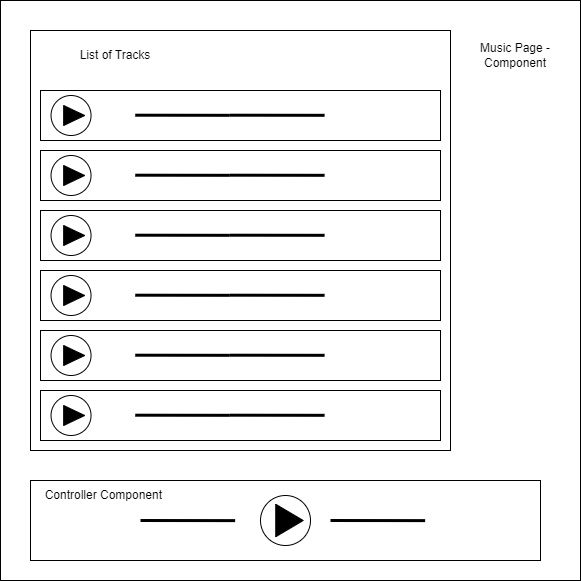

The diagram above was exported from draw.io. Its source (the exported page's mxGraphModel, read from the mxfile embedded in the PNG):
<mxGraphModel dx="1036" dy="606" grid="1" gridSize="10" guides="1" tooltips="1" connect="1" arrows="1" fold="1" page="1" pageScale="1" pageWidth="850" pageHeight="1100" math="0" shadow="0">
  <root>
    <mxCell id="0" />
    <mxCell id="1" parent="0" />
    <mxCell id="gSzXONVYgudaWN9r4ApW-1" value="" style="whiteSpace=wrap;html=1;aspect=fixed;" parent="1" vertex="1">
      <mxGeometry x="140" y="30" width="580" height="580" as="geometry" />
    </mxCell>
    <mxCell id="gSzXONVYgudaWN9r4ApW-2" value="" style="rounded=0;whiteSpace=wrap;html=1;" parent="1" vertex="1">
      <mxGeometry x="170" y="510" width="510" height="80" as="geometry" />
    </mxCell>
    <mxCell id="gSzXONVYgudaWN9r4ApW-3" value="" style="whiteSpace=wrap;html=1;aspect=fixed;" parent="1" vertex="1">
      <mxGeometry x="170" y="60" width="420" height="420" as="geometry" />
    </mxCell>
    <mxCell id="TYx8MGBCFIYT5LxeXJdG-8" value="" style="group" parent="1" vertex="1" connectable="0">
      <mxGeometry x="180" y="360" width="400" height="50" as="geometry" />
    </mxCell>
    <mxCell id="gSzXONVYgudaWN9r4ApW-4" value="" style="rounded=0;whiteSpace=wrap;html=1;" parent="TYx8MGBCFIYT5LxeXJdG-8" vertex="1">
      <mxGeometry width="400" height="50" as="geometry" />
    </mxCell>
    <mxCell id="gSzXONVYgudaWN9r4ApW-7" value="" style="ellipse;whiteSpace=wrap;html=1;aspect=fixed;" parent="TYx8MGBCFIYT5LxeXJdG-8" vertex="1">
      <mxGeometry x="10.526315789473683" y="5" width="40" height="40" as="geometry" />
    </mxCell>
    <mxCell id="gSzXONVYgudaWN9r4ApW-8" value="" style="triangle;whiteSpace=wrap;html=1;fillColor=#000000;" parent="TYx8MGBCFIYT5LxeXJdG-8" vertex="1">
      <mxGeometry x="23.157894736842103" y="15" width="21.052631578947366" height="20" as="geometry" />
    </mxCell>
    <mxCell id="TYx8MGBCFIYT5LxeXJdG-6" value="" style="endArrow=none;html=1;rounded=0;entryX=0.595;entryY=0.786;entryDx=0;entryDy=0;entryPerimeter=0;strokeWidth=3;" parent="TYx8MGBCFIYT5LxeXJdG-8" edge="1">
      <mxGeometry width="50" height="50" relative="1" as="geometry">
        <mxPoint x="94.73684210526315" y="24.69999999999999" as="sourcePoint" />
        <mxPoint x="189.36842105263167" y="24.819999999999993" as="targetPoint" />
      </mxGeometry>
    </mxCell>
    <mxCell id="TYx8MGBCFIYT5LxeXJdG-7" value="" style="endArrow=none;html=1;rounded=0;entryX=0.595;entryY=0.786;entryDx=0;entryDy=0;entryPerimeter=0;strokeWidth=3;" parent="TYx8MGBCFIYT5LxeXJdG-8" edge="1">
      <mxGeometry width="50" height="50" relative="1" as="geometry">
        <mxPoint x="189.4736842105263" y="24.69999999999999" as="sourcePoint" />
        <mxPoint x="284.1052631578948" y="24.819999999999993" as="targetPoint" />
      </mxGeometry>
    </mxCell>
    <mxCell id="TYx8MGBCFIYT5LxeXJdG-10" value="" style="group" parent="1" vertex="1" connectable="0">
      <mxGeometry x="180" y="420" width="400" height="50" as="geometry" />
    </mxCell>
    <mxCell id="TYx8MGBCFIYT5LxeXJdG-11" value="" style="rounded=0;whiteSpace=wrap;html=1;" parent="TYx8MGBCFIYT5LxeXJdG-10" vertex="1">
      <mxGeometry width="400" height="50" as="geometry" />
    </mxCell>
    <mxCell id="TYx8MGBCFIYT5LxeXJdG-12" value="" style="ellipse;whiteSpace=wrap;html=1;aspect=fixed;" parent="TYx8MGBCFIYT5LxeXJdG-10" vertex="1">
      <mxGeometry x="10.526315789473683" y="5" width="40" height="40" as="geometry" />
    </mxCell>
    <mxCell id="TYx8MGBCFIYT5LxeXJdG-13" value="" style="triangle;whiteSpace=wrap;html=1;fillColor=#000000;" parent="TYx8MGBCFIYT5LxeXJdG-10" vertex="1">
      <mxGeometry x="23.157894736842103" y="15" width="21.052631578947366" height="20" as="geometry" />
    </mxCell>
    <mxCell id="TYx8MGBCFIYT5LxeXJdG-14" value="" style="endArrow=none;html=1;rounded=0;entryX=0.595;entryY=0.786;entryDx=0;entryDy=0;entryPerimeter=0;strokeWidth=3;" parent="TYx8MGBCFIYT5LxeXJdG-10" edge="1">
      <mxGeometry width="50" height="50" relative="1" as="geometry">
        <mxPoint x="94.73684210526315" y="24.69999999999999" as="sourcePoint" />
        <mxPoint x="189.36842105263167" y="24.819999999999993" as="targetPoint" />
      </mxGeometry>
    </mxCell>
    <mxCell id="TYx8MGBCFIYT5LxeXJdG-15" value="" style="endArrow=none;html=1;rounded=0;entryX=0.595;entryY=0.786;entryDx=0;entryDy=0;entryPerimeter=0;strokeWidth=3;" parent="TYx8MGBCFIYT5LxeXJdG-10" edge="1">
      <mxGeometry width="50" height="50" relative="1" as="geometry">
        <mxPoint x="189.4736842105263" y="24.69999999999999" as="sourcePoint" />
        <mxPoint x="284.1052631578948" y="24.819999999999993" as="targetPoint" />
      </mxGeometry>
    </mxCell>
    <mxCell id="TYx8MGBCFIYT5LxeXJdG-16" value="" style="group" parent="1" vertex="1" connectable="0">
      <mxGeometry x="180" y="300" width="400" height="50" as="geometry" />
    </mxCell>
    <mxCell id="TYx8MGBCFIYT5LxeXJdG-17" value="" style="rounded=0;whiteSpace=wrap;html=1;" parent="TYx8MGBCFIYT5LxeXJdG-16" vertex="1">
      <mxGeometry width="400" height="50" as="geometry" />
    </mxCell>
    <mxCell id="TYx8MGBCFIYT5LxeXJdG-18" value="" style="ellipse;whiteSpace=wrap;html=1;aspect=fixed;" parent="TYx8MGBCFIYT5LxeXJdG-16" vertex="1">
      <mxGeometry x="10.526315789473683" y="5" width="40" height="40" as="geometry" />
    </mxCell>
    <mxCell id="TYx8MGBCFIYT5LxeXJdG-19" value="" style="triangle;whiteSpace=wrap;html=1;fillColor=#000000;" parent="TYx8MGBCFIYT5LxeXJdG-16" vertex="1">
      <mxGeometry x="23.157894736842103" y="15" width="21.052631578947366" height="20" as="geometry" />
    </mxCell>
    <mxCell id="TYx8MGBCFIYT5LxeXJdG-20" value="" style="endArrow=none;html=1;rounded=0;entryX=0.595;entryY=0.786;entryDx=0;entryDy=0;entryPerimeter=0;strokeWidth=3;" parent="TYx8MGBCFIYT5LxeXJdG-16" edge="1">
      <mxGeometry width="50" height="50" relative="1" as="geometry">
        <mxPoint x="94.73684210526315" y="24.69999999999999" as="sourcePoint" />
        <mxPoint x="189.36842105263167" y="24.819999999999993" as="targetPoint" />
      </mxGeometry>
    </mxCell>
    <mxCell id="TYx8MGBCFIYT5LxeXJdG-21" value="" style="endArrow=none;html=1;rounded=0;entryX=0.595;entryY=0.786;entryDx=0;entryDy=0;entryPerimeter=0;strokeWidth=3;" parent="TYx8MGBCFIYT5LxeXJdG-16" edge="1">
      <mxGeometry width="50" height="50" relative="1" as="geometry">
        <mxPoint x="189.4736842105263" y="24.69999999999999" as="sourcePoint" />
        <mxPoint x="284.1052631578948" y="24.819999999999993" as="targetPoint" />
      </mxGeometry>
    </mxCell>
    <mxCell id="TYx8MGBCFIYT5LxeXJdG-22" value="" style="group" parent="1" vertex="1" connectable="0">
      <mxGeometry x="180" y="240" width="400" height="50" as="geometry" />
    </mxCell>
    <mxCell id="TYx8MGBCFIYT5LxeXJdG-23" value="" style="rounded=0;whiteSpace=wrap;html=1;" parent="TYx8MGBCFIYT5LxeXJdG-22" vertex="1">
      <mxGeometry width="400" height="50" as="geometry" />
    </mxCell>
    <mxCell id="TYx8MGBCFIYT5LxeXJdG-24" value="" style="ellipse;whiteSpace=wrap;html=1;aspect=fixed;" parent="TYx8MGBCFIYT5LxeXJdG-22" vertex="1">
      <mxGeometry x="10.526315789473683" y="5" width="40" height="40" as="geometry" />
    </mxCell>
    <mxCell id="TYx8MGBCFIYT5LxeXJdG-25" value="" style="triangle;whiteSpace=wrap;html=1;fillColor=#000000;" parent="TYx8MGBCFIYT5LxeXJdG-22" vertex="1">
      <mxGeometry x="23.157894736842103" y="15" width="21.052631578947366" height="20" as="geometry" />
    </mxCell>
    <mxCell id="TYx8MGBCFIYT5LxeXJdG-26" value="" style="endArrow=none;html=1;rounded=0;entryX=0.595;entryY=0.786;entryDx=0;entryDy=0;entryPerimeter=0;strokeWidth=3;" parent="TYx8MGBCFIYT5LxeXJdG-22" edge="1">
      <mxGeometry width="50" height="50" relative="1" as="geometry">
        <mxPoint x="94.73684210526315" y="24.69999999999999" as="sourcePoint" />
        <mxPoint x="189.36842105263167" y="24.819999999999993" as="targetPoint" />
      </mxGeometry>
    </mxCell>
    <mxCell id="TYx8MGBCFIYT5LxeXJdG-27" value="" style="endArrow=none;html=1;rounded=0;entryX=0.595;entryY=0.786;entryDx=0;entryDy=0;entryPerimeter=0;strokeWidth=3;" parent="TYx8MGBCFIYT5LxeXJdG-22" edge="1">
      <mxGeometry width="50" height="50" relative="1" as="geometry">
        <mxPoint x="189.4736842105263" y="24.69999999999999" as="sourcePoint" />
        <mxPoint x="284.1052631578948" y="24.819999999999993" as="targetPoint" />
      </mxGeometry>
    </mxCell>
    <mxCell id="TYx8MGBCFIYT5LxeXJdG-28" value="" style="group" parent="1" vertex="1" connectable="0">
      <mxGeometry x="180" y="180" width="400" height="50" as="geometry" />
    </mxCell>
    <mxCell id="TYx8MGBCFIYT5LxeXJdG-29" value="" style="rounded=0;whiteSpace=wrap;html=1;" parent="TYx8MGBCFIYT5LxeXJdG-28" vertex="1">
      <mxGeometry width="400" height="50" as="geometry" />
    </mxCell>
    <mxCell id="TYx8MGBCFIYT5LxeXJdG-30" value="" style="ellipse;whiteSpace=wrap;html=1;aspect=fixed;" parent="TYx8MGBCFIYT5LxeXJdG-28" vertex="1">
      <mxGeometry x="10.526315789473683" y="5" width="40" height="40" as="geometry" />
    </mxCell>
    <mxCell id="TYx8MGBCFIYT5LxeXJdG-31" value="" style="triangle;whiteSpace=wrap;html=1;fillColor=#000000;" parent="TYx8MGBCFIYT5LxeXJdG-28" vertex="1">
      <mxGeometry x="23.157894736842103" y="15" width="21.052631578947366" height="20" as="geometry" />
    </mxCell>
    <mxCell id="TYx8MGBCFIYT5LxeXJdG-32" value="" style="endArrow=none;html=1;rounded=0;entryX=0.595;entryY=0.786;entryDx=0;entryDy=0;entryPerimeter=0;strokeWidth=3;" parent="TYx8MGBCFIYT5LxeXJdG-28" edge="1">
      <mxGeometry width="50" height="50" relative="1" as="geometry">
        <mxPoint x="94.73684210526315" y="24.69999999999999" as="sourcePoint" />
        <mxPoint x="189.36842105263167" y="24.819999999999993" as="targetPoint" />
      </mxGeometry>
    </mxCell>
    <mxCell id="TYx8MGBCFIYT5LxeXJdG-33" value="" style="endArrow=none;html=1;rounded=0;entryX=0.595;entryY=0.786;entryDx=0;entryDy=0;entryPerimeter=0;strokeWidth=3;" parent="TYx8MGBCFIYT5LxeXJdG-28" edge="1">
      <mxGeometry width="50" height="50" relative="1" as="geometry">
        <mxPoint x="189.4736842105263" y="24.69999999999999" as="sourcePoint" />
        <mxPoint x="284.1052631578948" y="24.819999999999993" as="targetPoint" />
      </mxGeometry>
    </mxCell>
    <mxCell id="TYx8MGBCFIYT5LxeXJdG-34" value="" style="group" parent="1" vertex="1" connectable="0">
      <mxGeometry x="180" y="120" width="400" height="50" as="geometry" />
    </mxCell>
    <mxCell id="TYx8MGBCFIYT5LxeXJdG-35" value="" style="rounded=0;whiteSpace=wrap;html=1;" parent="TYx8MGBCFIYT5LxeXJdG-34" vertex="1">
      <mxGeometry width="400" height="50" as="geometry" />
    </mxCell>
    <mxCell id="TYx8MGBCFIYT5LxeXJdG-36" value="" style="ellipse;whiteSpace=wrap;html=1;aspect=fixed;" parent="TYx8MGBCFIYT5LxeXJdG-34" vertex="1">
      <mxGeometry x="10.526315789473683" y="5" width="40" height="40" as="geometry" />
    </mxCell>
    <mxCell id="TYx8MGBCFIYT5LxeXJdG-37" value="" style="triangle;whiteSpace=wrap;html=1;fillColor=#000000;" parent="TYx8MGBCFIYT5LxeXJdG-34" vertex="1">
      <mxGeometry x="23.157894736842103" y="15" width="21.052631578947366" height="20" as="geometry" />
    </mxCell>
    <mxCell id="TYx8MGBCFIYT5LxeXJdG-38" value="" style="endArrow=none;html=1;rounded=0;entryX=0.595;entryY=0.786;entryDx=0;entryDy=0;entryPerimeter=0;strokeWidth=3;" parent="TYx8MGBCFIYT5LxeXJdG-34" edge="1">
      <mxGeometry width="50" height="50" relative="1" as="geometry">
        <mxPoint x="94.73684210526315" y="24.69999999999999" as="sourcePoint" />
        <mxPoint x="189.36842105263167" y="24.819999999999993" as="targetPoint" />
      </mxGeometry>
    </mxCell>
    <mxCell id="TYx8MGBCFIYT5LxeXJdG-39" value="" style="endArrow=none;html=1;rounded=0;entryX=0.595;entryY=0.786;entryDx=0;entryDy=0;entryPerimeter=0;strokeWidth=3;" parent="TYx8MGBCFIYT5LxeXJdG-34" edge="1">
      <mxGeometry width="50" height="50" relative="1" as="geometry">
        <mxPoint x="189.4736842105263" y="24.69999999999999" as="sourcePoint" />
        <mxPoint x="284.1052631578948" y="24.819999999999993" as="targetPoint" />
      </mxGeometry>
    </mxCell>
    <mxCell id="TYx8MGBCFIYT5LxeXJdG-52" value="" style="endArrow=none;html=1;rounded=0;entryX=0.595;entryY=0.786;entryDx=0;entryDy=0;entryPerimeter=0;strokeWidth=3;" parent="1" edge="1">
      <mxGeometry width="50" height="50" relative="1" as="geometry">
        <mxPoint x="279.9968421052631" y="550" as="sourcePoint" />
        <mxPoint x="374.62842105263167" y="550.12" as="targetPoint" />
      </mxGeometry>
    </mxCell>
    <mxCell id="TYx8MGBCFIYT5LxeXJdG-53" value="" style="endArrow=none;html=1;rounded=0;entryX=0.595;entryY=0.786;entryDx=0;entryDy=0;entryPerimeter=0;strokeWidth=3;" parent="1" edge="1">
      <mxGeometry width="50" height="50" relative="1" as="geometry">
        <mxPoint x="469.9968421052631" y="550" as="sourcePoint" />
        <mxPoint x="564.6284210526317" y="550.12" as="targetPoint" />
      </mxGeometry>
    </mxCell>
    <mxCell id="TYx8MGBCFIYT5LxeXJdG-56" value="" style="group" parent="1" vertex="1" connectable="0">
      <mxGeometry x="400" y="525" width="50" height="50" as="geometry" />
    </mxCell>
    <mxCell id="TYx8MGBCFIYT5LxeXJdG-46" value="" style="ellipse;whiteSpace=wrap;html=1;aspect=fixed;" parent="TYx8MGBCFIYT5LxeXJdG-56" vertex="1">
      <mxGeometry width="50" height="50" as="geometry" />
    </mxCell>
    <mxCell id="TYx8MGBCFIYT5LxeXJdG-55" value="" style="triangle;whiteSpace=wrap;html=1;fillColor=#000000;" parent="TYx8MGBCFIYT5LxeXJdG-56" vertex="1">
      <mxGeometry x="15.25" y="8.75" width="27.5" height="32.5" as="geometry" />
    </mxCell>
    <mxCell id="TYx8MGBCFIYT5LxeXJdG-57" value="Controller Component&amp;nbsp;" style="text;html=1;strokeColor=none;fillColor=none;align=center;verticalAlign=middle;whiteSpace=wrap;rounded=0;" parent="1" vertex="1">
      <mxGeometry x="180" y="510" width="130" height="30" as="geometry" />
    </mxCell>
    <mxCell id="TYx8MGBCFIYT5LxeXJdG-58" value="Music Page - Component" style="text;html=1;strokeColor=none;fillColor=none;align=center;verticalAlign=middle;whiteSpace=wrap;rounded=0;" parent="1" vertex="1">
      <mxGeometry x="610" y="70" width="90" height="30" as="geometry" />
    </mxCell>
    <mxCell id="TYx8MGBCFIYT5LxeXJdG-59" value="List of Tracks" style="text;html=1;strokeColor=none;fillColor=none;align=center;verticalAlign=middle;whiteSpace=wrap;rounded=0;" parent="1" vertex="1">
      <mxGeometry x="180" y="70" width="150" height="30" as="geometry" />
    </mxCell>
  </root>
</mxGraphModel>